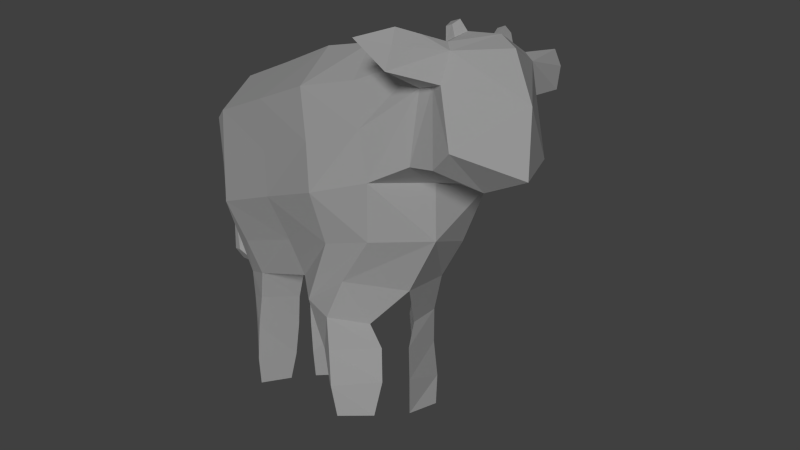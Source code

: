 # Source: Cow2_MostCurrent_.blend  (saved by Blender 2.79.0; exported with 4.5.12 LTS)
import bpy
from mathutils import Matrix  # noqa: F401  (used for matrix-valued properties, if any)

bpy.ops.wm.read_factory_settings(use_empty=True)
scene = bpy.context.scene
scene.name = 'Scene'

# ---- collections
col_collection_1 = bpy.data.collections.new('Collection 1'); scene.collection.children.link(col_collection_1)

# ---- materials (node trees are filled in below, after node groups)
mat_material_cow = bpy.data.materials.new('material_Cow')
mat_material_cow.alpha_threshold = 0.0
mat_material_cow.use_transparent_shadow = False
mat_material_cow.roughness = 0.5

# ---- material node trees

# ---- world
world_world = bpy.data.worlds.new('World'); scene.world = world_world
world_world.color = (0.05088, 0.05088, 0.05088)
world_world.use_sun_shadow = False
world_world.sun_shadow_jitter_overblur = 0.0
world_world.cycles.sampling_method = 'NONE'
world_world.cycles.sample_map_resolution = 256

# ---- cameras
cam_camera = bpy.data.cameras.new('Camera')
cam_camera.clip_end = 100.0
cam_camera.lens = 35.0
cam_camera.sensor_width = 32.0
cam_camera.sensor_height = 18.0
cam_camera.ortho_scale = 7.314
cam_camera.dof.focus_distance = 0.0
cam_camera.dof.aperture_fstop = 128.0

# ---- lights
light_sun = bpy.data.lights.new('Sun', 'SUN')
light_sun.transmission_factor = 0.0
light_sun.angle = 0.1993
light_sun.energy = 1.0
light_sun.shadow_buffer_clip_start = 0.5
light_sun.shadow_soft_size = 0.1
light_sun.shadow_cascade_max_distance = 1000.0

# ---- meshes
me_sphere = bpy.data.meshes.new('Sphere')
me_sphere.from_pydata([(0.1284, -1.445, 1.14), (0.1405, -0.976, 1.749), (-1.217, -1.396, 1.147), (-1.206, -0.9421, 1.763), (-1.346, -0.8928, -1.558), (0.06029, -1.401, 0.3422), (0.04074, -1.363, -0.3518), (1.54, -0.8337, -1.994), (2.308, -0.6364, -2.01), (-2.023, -0.8012, -1.031), (-1.384, -1.39, 0.3461), (-1.441, -1.37, -0.3539), (0.1891, -0.6824, -1.533), (-0.4614, -0.9618, -1.667), (-2.309, -1.078, 0.4466), (-2.363, -0.9757, -0.2585), (1.462, -0.8585, -1.586), (-1.815, -0.01607, -1.735), (2.687, 4.766e-10, 0.548), (-1.249, -1.035, -1.018), (2.624, -1.107, 0.3425), (2.629, -1.052, -0.3708), (-0.4321, -0.014, -1.817), (1.657, -1.45, 0.3361), (1.655, -1.42, -0.3774), (0.06309, -0.9935, -1.003), (-2.12, -0.7896, 1.661), (-2.134, -1.07, 1.129), (2.606, 3.358e-09, 1.432), (2.403, -0.7943, 1.735), (2.511, -1.235, 1.134), (1.659, -0.9848, 1.765), (1.693, -1.461, 1.153), (2.545, -0.7904, -1.082), (2.379, -0.6558, -1.59), (1.606, -1.074, -1.038), (1.545, -0.8747, -2.479), (2.27, -0.6171, -2.488), (1.599, -0.8663, -3.04), (1.613, -0.1607, -3.007), (2.224, -0.612, -3.032), (1.652, -0.7945, -3.464), (1.661, -0.2343, -3.434), (2.148, -0.5586, -3.454), (-1.005, -0.9798, -2.094), (-0.3108, -0.9614, -2.229), (-1.276, -0.4347, -2.248), (-1.018, -0.9609, -2.595), (-0.4339, -0.9252, -2.634), (-1.407, -0.2583, -2.609), (-1.115, -0.9567, -3.105), (-0.5182, -0.8687, -3.174), (-1.449, -0.2408, -3.071), (-1.186, -0.8808, -3.52), (-0.7963, -0.7269, -3.599), (-1.333, -0.3128, -3.585), (-3.015, -0.002703, 1.564), (-4.236, 2.475e-06, 1.277), (-3.968, -0.0001836, 1.5), (-3.014, -3.451e-11, -0.2581), (-3.242, -0.7222, 0.8911), (-2.975, -0.7014, -0.07772), (-3.235, -0.6648, 1.205), (-3.598, -2.315e-09, -0.4174), (-3.474, -0.6774, 0.8966), (-3.469, -0.6781, -0.1526), (-3.14, -1.571, 1.411), (-4.532, -5.384e-07, 0.5483), (-4.454, -5.164e-09, -0.3254), (-3.734, -0.7375, 0.8466), (-3.892, -0.7318, 0.0179), (-3.685, -0.5988, 1.392), (-3.785, -0.6345, 1.263), (-3.462, -1.322, 1.005), (-3.229, -1.215, 1.364), (-3.523, -1.243, 1.529), (-3.559, -1.309, 1.303), (2.517, -0.003325, 0.9681), (2.751, -0.7487, 0.6996), (2.512, -0.02844, 1.013), (2.751, -0.1728, 1.039), (2.638, -0.6549, 1.347), (2.793, -0.8175, 1.077), (3.269, 0.0, 0.6566), (3.402, 5.879e-08, 1.392), (3.273, -0.1733, 0.7927), (3.327, -0.2265, 1.108), (3.783, 6.32e-09, 0.2697), (4.46, 2.21e-07, 0.9542), (3.84, -0.132, 0.3995), (4.128, -0.2555, 0.6645), (4.753, 1.019e-07, -0.07165), (4.112, -0.09836, -0.07365), (4.41, -0.2444, -0.1533), (3.773, 4.865e-08, -1.517), (4.506, 0.0, -1.409), (4.066, -0.2495, -1.234), (4.317, -0.2343, -1.215), (4.076, -8.038e-09, -0.07595), (1.612, -0.09892, -2.027), (1.602, -0.1151, -2.492), (1.57, 0.0003489, -1.432), (0.1284, 1.445, 1.14), (0.1405, 0.976, 1.749), (0.1462, 4.841e-09, 1.894), (-2.05, -0.001645, 1.715), (-1.196, -4.809e-05, 1.885), (-1.217, 1.397, 1.147), (-1.206, 0.9425, 1.763), (-1.349, 0.8133, -1.598), (0.06029, 1.401, 0.3422), (0.04072, 1.363, -0.352), (0.2189, -0.00352, -1.711), (-2.518, -0.002535, -1.03), (-2.519, 2.005e-05, -0.2324), (1.54, 0.8337, -1.994), (2.308, 0.6364, -2.01), (-2.024, 0.7826, -1.041), (-1.384, 1.39, 0.346), (-1.441, 1.371, -0.3547), (0.1838, 0.6709, -1.572), (-0.4863, 0.9253, -1.897), (-2.308, 1.074, 0.4434), (-2.363, 0.975, -0.2583), (1.463, 0.8561, -1.585), (2.797, 6.535e-10, -0.2831), (-1.258, 1.03, -1.058), (2.624, 1.107, 0.3425), (2.629, 1.052, -0.3708), (1.657, 1.45, 0.3361), (1.655, 1.421, -0.3774), (0.06128, 0.9908, -1.012), (-2.141, 0.7833, 1.655), (-2.157, 1.056, 1.117), (2.403, 0.7943, 1.735), (2.511, 1.235, 1.134), (1.659, 0.9848, 1.765), (1.693, 1.461, 1.153), (1.891, 1.326e-08, 1.943), (2.494, 8.663e-10, -0.8883), (2.545, 0.7904, -1.082), (2.379, 0.6558, -1.59), (1.606, 1.074, -1.038), (1.545, 0.8747, -2.479), (2.27, 0.6171, -2.488), (1.599, 0.8663, -3.04), (1.613, 0.1607, -3.007), (2.224, 0.612, -3.032), (1.652, 0.7945, -3.464), (1.661, 0.2343, -3.434), (2.148, 0.5586, -3.454), (-1.024, 0.8963, -2.125), (-1.277, 0.3212, -2.23), (-1.001, 0.8503, -2.604), (-0.4797, 0.6588, -2.652), (-1.366, 0.1799, -2.584), (-1.101, 0.8705, -3.106), (-0.5587, 0.6156, -3.161), (-1.375, 0.1769, -3.075), (-1.162, 0.8003, -3.528), (-0.7763, 0.5562, -3.581), (-1.301, 0.2716, -3.561), (-3.243, 0.723, 0.8837), (-2.975, 0.7014, -0.07773), (-3.27, 0.648, 1.275), (-3.078, 0.7123, 1.117), (-3.474, 0.6793, 0.895), (-3.469, 0.6783, -0.1526), (-3.127, 1.601, 1.437), (-3.735, 0.7383, 0.8463), (-3.892, 0.7319, 0.01796), (-3.683, 0.5963, 1.395), (-3.785, 0.6346, 1.263), (-3.467, 1.348, 0.9956), (-3.23, 1.212, 1.39), (-3.531, 1.246, 1.528), (-3.56, 1.31, 1.303), (2.517, 0.003325, 0.9681), (2.751, 0.7487, 0.6996), (2.512, 0.02844, 1.013), (2.751, 0.1728, 1.039), (2.638, 0.6549, 1.347), (2.793, 0.8175, 1.077), (-3.362, -0.2898, 1.579), (3.273, 0.1733, 0.7927), (3.327, 0.2265, 1.108), (-3.458, -0.4715, 1.446), (3.84, 0.132, 0.3995), (4.128, 0.2555, 0.6645), (4.112, 0.09836, -0.07365), (4.41, 0.2444, -0.1533), (4.066, 0.2495, -1.234), (4.317, 0.2343, -1.215), (1.612, 0.09892, -2.027), (1.602, 0.1151, -2.492), (-3.648, -0.275, 1.568), (-3.624, -0.4542, 1.478), (-3.456, 0.4682, 1.451), (-3.364, 0.2884, 1.574), (-3.647, 0.2746, 1.565), (-3.621, 0.4501, 1.476), (-3.417, -0.3637, 1.724), (-3.596, -0.3497, 1.718), (-3.578, -0.4581, 1.643), (-3.474, -0.478, 1.638), (-3.474, 0.4777, 1.638), (-3.418, 0.3636, 1.724), (-3.596, 0.3495, 1.718), (-3.578, 0.458, 1.643), (-0.3633, 0.7344, -2.303), (-3.604, -0.9208, 1.461), (-3.607, 0.9212, 1.461)], [(92, 98), (189, 98)], [(2, 3, 26, 27), (1, 104, 106, 3), (0, 1, 3, 2), (104, 1, 31, 138), (1, 0, 32, 31), (5, 6, 24, 23), (13, 19, 9, 4), (112, 12, 13, 22), (6, 5, 10, 11), (12, 25, 19, 13), (8, 7, 36, 37), (11, 10, 14, 15), (6, 11, 19, 25), (24, 6, 25, 35), (5, 23, 32, 0), (10, 5, 0, 2), (11, 15, 9, 19), (125, 18, 20, 21), (14, 10, 2, 27), (15, 114, 113, 9), (21, 20, 23, 24), (14, 27, 62, 60), (125, 21, 33, 139), (29, 30, 82, 81), (21, 24, 35, 33), (23, 20, 30, 32), (26, 105, 56, 62), (28, 29, 81, 79), (30, 29, 31, 32), (29, 28, 138, 31), (4, 17, 46, 44), (4, 9, 113, 17), (36, 38, 40, 37), (40, 38, 41, 43), (41, 42, 43), (38, 39, 42, 41), (39, 40, 43, 42), (44, 46, 49, 47), (13, 4, 44, 45), (47, 49, 52, 50), (45, 44, 47, 48), (46, 45, 48, 49), (53, 55, 54), (48, 47, 50, 51), (49, 48, 51, 52), (50, 52, 55, 53), (51, 50, 53, 54), (52, 51, 54, 55), (114, 15, 61, 59), (15, 14, 60, 61), (27, 26, 62), (71, 72, 76, 75, 210), (59, 61, 65, 63), (67, 69, 72, 57), (70, 69, 67, 68), (63, 65, 70, 68), (78, 77, 80, 82), (80, 79, 81, 82), (30, 20, 78, 82), (77, 18, 83, 85), (20, 18, 77, 78), (85, 83, 87, 89), (28, 79, 86, 84), (84, 86, 90, 88), (79, 77, 85, 86), (88, 90, 93, 91), (94, 95, 97, 96), (91, 93, 97, 95), (96, 92, 89, 87, 98, 94), (85, 89, 90, 86), (89, 92, 93, 90), (96, 97, 93, 92), (16, 101, 99, 7), (25, 12, 16, 35), (34, 33, 35, 16), (34, 16, 7, 8), (12, 112, 101, 16), (39, 100, 37, 40), (8, 37, 100, 99), (34, 8, 99, 101), (101, 139, 33, 34), (7, 99, 100, 36), (39, 38, 36, 100), (106, 105, 26, 3), (195, 183, 56, 58), (70, 65, 64, 69), (107, 133, 132, 108), (103, 108, 106, 104), (102, 107, 108, 103), (104, 138, 136, 103), (103, 136, 137, 102), (110, 129, 130, 111), (121, 109, 117, 126), (111, 119, 118, 110), (120, 121, 126, 131), (116, 144, 143, 115), (119, 123, 122, 118), (111, 131, 126, 119), (130, 142, 131, 111), (110, 102, 137, 129), (118, 107, 102, 110), (119, 126, 117, 123), (122, 133, 107, 118), (123, 117, 113, 114), (128, 130, 129, 127), (122, 162, 165, 133), (125, 139, 140, 128), (134, 181, 182, 135), (128, 140, 142, 130), (129, 137, 135, 127), (62, 56, 183, 186), (135, 137, 136, 134), (143, 144, 147, 145), (147, 150, 148, 145), (148, 150, 149), (145, 148, 149, 146), (146, 149, 150, 147), (121, 209, 151, 109), (151, 153, 155, 152), (28, 179, 181, 134), (155, 158, 157, 154), (153, 156, 158, 155), (159, 160, 161), (158, 161, 160, 157), (154, 157, 156, 153), (156, 159, 161, 158), (157, 160, 159, 156), (67, 57, 172, 169), (123, 163, 162, 122), (133, 165, 164, 132), (171, 211, 175, 176, 172), (59, 63, 167, 163), (170, 68, 67, 169), (114, 59, 163, 123), (178, 182, 180, 177), (180, 182, 181, 179), (135, 182, 178, 127), (184, 187, 87, 83), (179, 185, 184, 177), (94, 191, 192, 95), (91, 95, 192, 190), (191, 94, 98, 87, 187, 189), (184, 185, 188, 187), (187, 188, 190, 189), (191, 189, 190, 192), (124, 115, 193, 101), (131, 142, 124, 120), (141, 124, 142, 140), (141, 116, 115, 124), (120, 124, 101, 112), (146, 147, 144, 194), (116, 193, 194, 144), (141, 101, 193, 116), (101, 141, 140, 139), (115, 143, 194, 193), (146, 194, 143, 145), (106, 108, 132, 105), (76, 73, 66), (170, 169, 166, 167), (125, 128, 127, 18), (177, 184, 83, 18), (127, 178, 177, 18), (63, 68, 170, 167), (132, 164, 56, 105), (112, 22, 121, 120), (109, 151, 152, 17), (109, 17, 113, 117), (88, 91, 190, 188), (28, 84, 185, 179), (84, 88, 188, 185), (176, 168, 173), (169, 173, 162, 166), (172, 176, 173, 169), (69, 64, 60, 73), (75, 76, 66), (168, 174, 164, 165, 162, 173), (72, 69, 73, 76), (66, 73, 60, 62, 74), (175, 168, 176), (72, 71, 58, 57), (172, 57, 58, 171), (197, 200, 208, 205), (71, 62, 186, 196), (58, 71, 196, 195), (183, 195, 202, 201), (171, 58, 199, 200), (56, 164, 197, 198), (164, 171, 200, 197), (201, 202, 203, 204), (206, 205, 208, 207), (199, 198, 206, 207), (195, 196, 203, 202), (186, 183, 201, 204), (200, 199, 207, 208), (196, 186, 204, 203), (198, 197, 205, 206), (22, 13, 45, 46, 17), (152, 155, 154, 209), (22, 17, 152, 209, 121), (151, 209, 154, 153), (71, 210, 74, 62), (75, 66, 74, 210), (171, 164, 174, 211), (174, 168, 175, 211), (199, 58, 56, 198), (163, 167, 166, 162), (61, 60, 64, 65), (134, 136, 138, 28)])
_uv = me_sphere.uv_layers.new(name='UVMap')
_uv.uv.foreach_set('vector', [0.2045, 0.2788, 0.189, 0.3204, 0.1321, 0.3157, 0.146, 0.2751, 0.2858, 0.3393, 0.2732, 0.4156, 0.1693, 0.391, 0.189, 0.3204, 0.294, 0.2958, 0.2858, 0.3393, 0.189, 0.3204, 0.2045, 0.2788, 0.2732, 0.4156, 0.2858, 0.3393, 0.4037, 0.3572, 0.421, 0.4251, 0.2858, 0.3393, 0.294, 0.2958, 0.4086, 0.3201, 0.4037, 0.3572, 0.3019, 0.2359, 0.3125, 0.1904, 0.437, 0.2327, 0.4225, 0.271, 0.3106, 0.08761, 0.1973, 0.1061, 0.1617, 0.09389, 0.2379, 0.07559, 0.3702, 0.02729, 0.3456, 0.07412, 0.3106, 0.08761, 0.354, 0.01404, 0.3125, 0.1904, 0.3019, 0.2359, 0.1899, 0.2157, 0.1975, 0.1698, 0.3456, 0.07412, 0.329, 0.126, 0.1973, 0.1061, 0.3106, 0.08761, 0.6625, 0.2174, 0.6172, 0.212, 0.6202, 0.1867, 0.6679, 0.1907, 0.1975, 0.1698, 0.1899, 0.2157, 0.1281, 0.2084, 0.131, 0.173, 0.3125, 0.1904, 0.1975, 0.1698, 0.1973, 0.1061, 0.329, 0.126, 0.437, 0.2327, 0.3125, 0.1904, 0.329, 0.126, 0.4656, 0.1795, 0.3019, 0.2359, 0.4225, 0.271, 0.4086, 0.3201, 0.294, 0.2958, 0.1899, 0.2157, 0.3019, 0.2359, 0.294, 0.2958, 0.2045, 0.2788, 0.1975, 0.1698, 0.131, 0.173, 0.1617, 0.09389, 0.1973, 0.1061, 0.5596, 0.276, 0.527, 0.3468, 0.4681, 0.289, 0.4827, 0.2496, 0.1281, 0.2084, 0.1899, 0.2157, 0.2045, 0.2788, 0.146, 0.2751, 0.131, 0.173, 0.0667, 0.1187, 0.09529, 0.07176, 0.1617, 0.09389, 0.4827, 0.2496, 0.4681, 0.289, 0.4225, 0.271, 0.437, 0.2327, 0.1281, 0.2084, 0.146, 0.2751, 0.03461, 0.2761, 0.03373, 0.2612, 0.5596, 0.276, 0.4827, 0.2496, 0.5187, 0.2026, 0.5692, 0.2369, 0.4295, 0.364, 0.4459, 0.3344, 0.4597, 0.3386, 0.4525, 0.3551, 0.4827, 0.2496, 0.437, 0.2327, 0.4656, 0.1795, 0.5187, 0.2026, 0.4225, 0.271, 0.4681, 0.289, 0.4459, 0.3344, 0.4086, 0.3201, 0.1321, 0.3157, 0.124, 0.3757, 0.04589, 0.3445, 0.03461, 0.2761, 0.4705, 0.3903, 0.4295, 0.364, 0.4525, 0.3551, 0.4859, 0.3779, 0.4459, 0.3344, 0.4295, 0.364, 0.4037, 0.3572, 0.4086, 0.3201, 0.4295, 0.364, 0.4705, 0.3903, 0.421, 0.4251, 0.4037, 0.3572, 0.9973, 0.4162, 0.9786, 0.4808, 0.9313, 0.4266, 0.9838, 0.3917, 0.2379, 0.07559, 0.1617, 0.09389, 0.09529, 0.07176, 0.1439, 0.03232, 0.6202, 0.1867, 0.631, 0.1542, 0.6676, 0.157, 0.6679, 0.1907, 0.6676, 0.157, 0.631, 0.1542, 0.6305, 0.1296, 0.6708, 0.1311, 0.6955, 0.1005, 0.7195, 0.1356, 0.6708, 0.1311, 0.7601, 0.1569, 0.7183, 0.1616, 0.7195, 0.1356, 0.7644, 0.1315, 0.7183, 0.1616, 0.6676, 0.157, 0.6708, 0.1311, 0.7195, 0.1356, 0.9838, 0.3917, 0.9313, 0.4266, 0.9225, 0.3867, 0.9713, 0.3755, 0.8201, 0.4482, 0.7844, 0.4182, 0.8157, 0.4049, 0.8387, 0.4212, 0.9713, 0.3755, 0.9225, 0.3867, 0.9166, 0.3569, 0.9618, 0.3488, 0.8387, 0.4212, 0.8157, 0.4049, 0.8228, 0.3824, 0.8464, 0.3946, 0.9313, 0.4266, 0.8387, 0.4212, 0.8464, 0.3946, 0.9225, 0.3867, 0.8731, 0.3184, 0.9126, 0.3303, 0.8583, 0.3377, 0.8464, 0.3946, 0.8228, 0.3824, 0.8278, 0.3555, 0.8536, 0.3662, 0.9225, 0.3867, 0.8464, 0.3946, 0.8536, 0.3662, 0.9166, 0.3569, 0.9618, 0.3488, 0.9166, 0.3569, 0.9126, 0.3303, 0.9521, 0.3212, 0.8536, 0.3662, 0.8278, 0.3555, 0.837, 0.3278, 0.8583, 0.3377, 0.9166, 0.3569, 0.8536, 0.3662, 0.8583, 0.3377, 0.9126, 0.3303, 0.0667, 0.1187, 0.131, 0.173, 0.07801, 0.1697, 0.03373, 0.1413, 0.131, 0.173, 0.1281, 0.2084, 0.03373, 0.2612, 0.07801, 0.1697, 0.146, 0.2751, 0.1321, 0.3157, 0.03461, 0.2761, 0.6773, 0.8211, 0.6765, 0.8244, 0.6409, 0.8327, 0.6382, 0.823, 0.6577, 0.822, 0.7979, 0.6503, 0.8807, 0.6604, 0.8589, 0.6647, 0.7999, 0.6563, 0.7977, 0.7646, 0.8707, 0.7786, 0.8626, 0.8131, 0.7988, 0.8164, 0.8407, 0.7259, 0.8707, 0.7786, 0.7977, 0.7646, 0.7969, 0.728, 0.7958, 0.6707, 0.8584, 0.6953, 0.8407, 0.7259, 0.7969, 0.728, 0.4719, 0.3179, 0.5084, 0.3529, 0.4961, 0.3684, 0.4597, 0.3386, 0.4961, 0.3684, 0.4859, 0.3779, 0.4525, 0.3551, 0.4597, 0.3386, 0.4459, 0.3344, 0.4681, 0.289, 0.4719, 0.3179, 0.4597, 0.3386, 0.07464, 0.8837, 0.08669, 0.8696, 0.1205, 0.8983, 0.1033, 0.9166, 0.4681, 0.289, 0.527, 0.3468, 0.5084, 0.3529, 0.4719, 0.3179, 0.1033, 0.9166, 0.1205, 0.8983, 0.1558, 0.9121, 0.1544, 0.928, 0.03642, 0.9132, 0.04927, 0.9002, 0.08379, 0.9332, 0.07227, 0.9471, 0.07227, 0.9471, 0.08379, 0.9332, 0.1627, 0.9674, 0.1593, 0.9853, 0.04927, 0.9002, 0.07464, 0.8837, 0.1033, 0.9166, 0.08379, 0.9332, 0.1593, 0.9853, 0.1627, 0.9674, 0.2152, 0.9511, 0.2168, 0.9734, 0.3129, 0.8573, 0.3125, 0.8955, 0.298, 0.8878, 0.3011, 0.8743, 0.2168, 0.9734, 0.2152, 0.9511, 0.298, 0.8878, 0.3125, 0.8955, 0.3011, 0.8743, 0.2079, 0.9337, 0.1544, 0.928, 0.1558, 0.9121, 0.1984, 0.9054, 0.3129, 0.8573, 0.1033, 0.9166, 0.1544, 0.928, 0.1627, 0.9674, 0.08379, 0.9332, 0.1544, 0.928, 0.2079, 0.9337, 0.2152, 0.9511, 0.1627, 0.9674, 0.3011, 0.8743, 0.298, 0.8878, 0.2152, 0.9511, 0.2079, 0.9337, 0.7767, 0.2382, 0.7232, 0.2476, 0.7209, 0.2203, 0.7645, 0.214, 0.329, 0.126, 0.3456, 0.07412, 0.4613, 0.1396, 0.4656, 0.1795, 0.5305, 0.1666, 0.5187, 0.2026, 0.4656, 0.1795, 0.4613, 0.1396, 0.6627, 0.2476, 0.6107, 0.2373, 0.6172, 0.212, 0.6625, 0.2174, 0.3456, 0.07412, 0.3702, 0.02729, 0.4839, 0.07413, 0.4613, 0.1396, 0.7183, 0.1616, 0.7192, 0.1924, 0.6679, 0.1907, 0.6676, 0.157, 0.6625, 0.2174, 0.6679, 0.1907, 0.7192, 0.1924, 0.7209, 0.2203, 0.6627, 0.2476, 0.6625, 0.2174, 0.7209, 0.2203, 0.7232, 0.2476, 0.6129, 0.1486, 0.5692, 0.2369, 0.5187, 0.2026, 0.5305, 0.1666, 0.7645, 0.214, 0.7209, 0.2203, 0.7192, 0.1924, 0.7649, 0.1887, 0.7183, 0.1616, 0.7601, 0.1569, 0.7649, 0.1887, 0.7192, 0.1924, 0.1693, 0.391, 0.124, 0.3757, 0.1321, 0.3157, 0.189, 0.3204, 0.7801, 0.87, 0.7799, 0.8543, 0.7968, 0.8326, 0.795, 0.8882, 0.8407, 0.7259, 0.8584, 0.6953, 0.8929, 0.7744, 0.8707, 0.7786, 0.2218, 0.7249, 0.1639, 0.7349, 0.1597, 0.7779, 0.2164, 0.7691, 0.3154, 0.7646, 0.2164, 0.7691, 0.2139, 0.8427, 0.3212, 0.842, 0.3131, 0.7203, 0.2218, 0.7249, 0.2164, 0.7691, 0.3154, 0.7646, 0.3212, 0.842, 0.4675, 0.816, 0.4344, 0.754, 0.3154, 0.7646, 0.3154, 0.7646, 0.4344, 0.754, 0.4303, 0.7168, 0.3131, 0.7203, 0.3067, 0.6602, 0.4321, 0.6657, 0.4371, 0.6251, 0.3064, 0.6134, 0.2691, 0.4885, 0.2042, 0.5205, 0.1389, 0.5556, 0.1754, 0.5601, 0.3064, 0.6134, 0.1897, 0.6209, 0.193, 0.667, 0.3067, 0.6602, 0.3104, 0.4925, 0.2691, 0.4885, 0.1754, 0.5601, 0.3075, 0.5467, 0.9218, 0.2203, 0.9165, 0.1936, 0.9641, 0.1896, 0.9672, 0.2149, 0.1897, 0.6209, 0.1262, 0.6387, 0.1313, 0.6739, 0.193, 0.667, 0.3064, 0.6134, 0.3075, 0.5467, 0.1754, 0.5601, 0.1897, 0.6209, 0.4371, 0.6251, 0.452, 0.5666, 0.3075, 0.5467, 0.3064, 0.6134, 0.3067, 0.6602, 0.3131, 0.7203, 0.4303, 0.7168, 0.4321, 0.6657, 0.193, 0.667, 0.2218, 0.7249, 0.3131, 0.7203, 0.3067, 0.6602, 0.1897, 0.6209, 0.1754, 0.5601, 0.1389, 0.5556, 0.1262, 0.6387, 0.1313, 0.6739, 0.1639, 0.7349, 0.2218, 0.7249, 0.193, 0.667, 0.1262, 0.6387, 0.1389, 0.5556, 0.07021, 0.5475, 0.05182, 0.5994, 0.4855, 0.6306, 0.4371, 0.6251, 0.4321, 0.6657, 0.4807, 0.6723, 0.1313, 0.6739, 0.05069, 0.7466, 0.05371, 0.7564, 0.1639, 0.7349, 0.5665, 0.6378, 0.5665, 0.5975, 0.5092, 0.5763, 0.4855, 0.6306, 0.4689, 0.7531, 0.4814, 0.7404, 0.4845, 0.7226, 0.47, 0.7218, 0.4855, 0.6306, 0.5092, 0.5763, 0.452, 0.5666, 0.4371, 0.6251, 0.4321, 0.6657, 0.4303, 0.7168, 0.47, 0.7218, 0.4807, 0.6723, 0.7484, 0.8439, 0.7968, 0.8326, 0.7799, 0.8543, 0.7665, 0.8595, 0.47, 0.7218, 0.4303, 0.7168, 0.4344, 0.754, 0.4689, 0.7531, 0.9641, 0.1896, 0.9165, 0.1936, 0.9168, 0.1599, 0.9533, 0.1571, 0.9168, 0.1599, 0.9136, 0.134, 0.9538, 0.1325, 0.9533, 0.1571, 0.8889, 0.1034, 0.9136, 0.134, 0.8649, 0.1385, 0.8242, 0.1598, 0.8199, 0.1344, 0.8649, 0.1385, 0.8661, 0.1645, 0.8661, 0.1645, 0.8649, 0.1385, 0.9136, 0.134, 0.9168, 0.1599, 0.7194, 0.4484, 0.7061, 0.4288, 0.7355, 0.4181, 0.7651, 0.4354, 0.5794, 0.3858, 0.5954, 0.3718, 0.6359, 0.3932, 0.6217, 0.4302, 0.5222, 0.7729, 0.5192, 0.7545, 0.4814, 0.7404, 0.4689, 0.7531, 0.6359, 0.3932, 0.6477, 0.366, 0.698, 0.3753, 0.7007, 0.4039, 0.5954, 0.3718, 0.6103, 0.3487, 0.6477, 0.366, 0.6359, 0.3932, 0.6844, 0.324, 0.6957, 0.3488, 0.6547, 0.3394, 0.6477, 0.366, 0.6547, 0.3394, 0.6957, 0.3488, 0.698, 0.3753, 0.7007, 0.4039, 0.698, 0.3753, 0.7262, 0.3697, 0.7248, 0.3977, 0.6103, 0.3487, 0.6259, 0.324, 0.6547, 0.3394, 0.6477, 0.366, 0.698, 0.3753, 0.6957, 0.3488, 0.7213, 0.3406, 0.7262, 0.3697, 0.7977, 0.7646, 0.7988, 0.8164, 0.7349, 0.8157, 0.7253, 0.7815, 0.1262, 0.6387, 0.07378, 0.647, 0.05069, 0.7466, 0.1313, 0.6739, 0.1639, 0.7349, 0.05371, 0.7564, 0.05632, 0.7661, 0.1597, 0.7779, 0.542, 0.3346, 0.542, 0.1716, 0.5419, 0.008601, 0.6543, 0.0001023, 0.6234, 0.3403, 0.7979, 0.6503, 0.7999, 0.6563, 0.7375, 0.6627, 0.7148, 0.6578, 0.7531, 0.7277, 0.7969, 0.728, 0.7977, 0.7646, 0.7253, 0.7815, 0.05182, 0.5994, 0.0243, 0.6286, 0.07378, 0.647, 0.1262, 0.6387, 0.4913, 0.6995, 0.4845, 0.7226, 0.5269, 0.7428, 0.5352, 0.7249, 0.5269, 0.7428, 0.4845, 0.7226, 0.4814, 0.7404, 0.5192, 0.7545, 0.47, 0.7218, 0.4845, 0.7226, 0.4913, 0.6995, 0.4807, 0.6723, 0.5214, 0.9203, 0.4701, 0.9308, 0.469, 0.9149, 0.5045, 0.9017, 0.5757, 0.9048, 0.5406, 0.9373, 0.5214, 0.9203, 0.5506, 0.8879, 0.3129, 0.8573, 0.3244, 0.8745, 0.3272, 0.888, 0.3125, 0.8955, 0.4069, 0.9751, 0.3125, 0.8955, 0.3272, 0.888, 0.4089, 0.9528, 0.3244, 0.8745, 0.3129, 0.8573, 0.4265, 0.9074, 0.469, 0.9149, 0.4701, 0.9308, 0.4165, 0.9356, 0.5214, 0.9203, 0.5406, 0.9373, 0.4611, 0.97, 0.4701, 0.9308, 0.4701, 0.9308, 0.4611, 0.97, 0.4089, 0.9528, 0.4165, 0.9356, 0.3244, 0.8745, 0.4165, 0.9356, 0.4089, 0.9528, 0.3272, 0.888, 0.8076, 0.2411, 0.8198, 0.2169, 0.8635, 0.2232, 0.8612, 0.2505, 0.3075, 0.5467, 0.452, 0.5666, 0.4383, 0.5288, 0.3104, 0.4925, 0.512, 0.5385, 0.4383, 0.5288, 0.452, 0.5666, 0.5092, 0.5763, 0.9217, 0.2505, 0.9218, 0.2203, 0.9672, 0.2149, 0.9737, 0.2402, 0.3104, 0.4925, 0.4383, 0.5288, 0.4447, 0.4619, 0.325, 0.4422, 0.8661, 0.1645, 0.9168, 0.1599, 0.9165, 0.1936, 0.8651, 0.1953, 0.9218, 0.2203, 0.8635, 0.2232, 0.8651, 0.1953, 0.9165, 0.1936, 0.9217, 0.2505, 0.8612, 0.2505, 0.8635, 0.2232, 0.9218, 0.2203, 0.5878, 0.5012, 0.512, 0.5385, 0.5092, 0.5763, 0.5665, 0.5975, 0.8198, 0.2169, 0.8194, 0.1916, 0.8651, 0.1953, 0.8635, 0.2232, 0.8661, 0.1645, 0.8651, 0.1953, 0.8194, 0.1916, 0.8242, 0.1598, 0.2139, 0.8427, 0.2164, 0.7691, 0.1597, 0.7779, 0.1661, 0.8385, 0.6409, 0.8327, 0.645, 0.8449, 0.6205, 0.8515, 0.7531, 0.7277, 0.7253, 0.7815, 0.703, 0.7781, 0.7342, 0.6978, 0.5665, 0.6378, 0.4855, 0.6306, 0.4807, 0.6723, 0.5518, 0.7144, 0.5506, 0.8879, 0.5214, 0.9203, 0.5045, 0.9017, 0.5388, 0.8735, 0.4807, 0.6723, 0.4913, 0.6995, 0.5352, 0.7249, 0.5518, 0.7144, 0.7958, 0.6707, 0.7969, 0.728, 0.7531, 0.7277, 0.7342, 0.6978, 0.1597, 0.7779, 0.05632, 0.7661, 0.08231, 0.8268, 0.1661, 0.8385, 0.325, 0.4422, 0.3065, 0.4345, 0.2691, 0.4885, 0.3104, 0.4925, 0.5609, 0.4079, 0.5794, 0.3858, 0.6217, 0.4302, 0.5653, 0.4696, 0.2042, 0.5205, 0.1115, 0.5006, 0.07021, 0.5475, 0.1389, 0.5556, 0.4642, 0.988, 0.4069, 0.9751, 0.4089, 0.9528, 0.4611, 0.97, 0.5883, 0.9181, 0.5519, 0.9513, 0.5406, 0.9373, 0.5757, 0.9048, 0.5519, 0.9513, 0.4642, 0.988, 0.4611, 0.97, 0.5406, 0.9373, 0.9511, 0.8371, 0.9729, 0.8539, 0.9467, 0.8491, 0.9209, 0.8433, 0.9467, 0.8491, 0.9216, 0.855, 0.9212, 0.8495, 0.9162, 0.8278, 0.9511, 0.8371, 0.9467, 0.8491, 0.9209, 0.8433, 0.6713, 0.8399, 0.6708, 0.8462, 0.6702, 0.8518, 0.645, 0.8449, 0.6382, 0.823, 0.6409, 0.8327, 0.6205, 0.8515, 0.9729, 0.8539, 0.9494, 0.8631, 0.9181, 0.8631, 0.9212, 0.8617, 0.9216, 0.855, 0.9467, 0.8491, 0.6765, 0.8244, 0.6713, 0.8399, 0.645, 0.8449, 0.6409, 0.8327, 0.6205, 0.8515, 0.645, 0.8449, 0.6702, 0.8518, 0.6748, 0.8626, 0.6437, 0.8633, 0.954, 0.8275, 0.9729, 0.8539, 0.9511, 0.8371, 0.7541, 0.8835, 0.7584, 0.874, 0.795, 0.8882, 0.7943, 0.9091, 0.8361, 0.8864, 0.7943, 0.9091, 0.795, 0.8882, 0.8324, 0.8765, 0.9456, 0.9756, 0.9371, 0.9635, 0.9562, 0.9549, 0.9564, 0.9595, 0.7584, 0.874, 0.7484, 0.8439, 0.7665, 0.8595, 0.7686, 0.8694, 0.795, 0.8882, 0.7584, 0.874, 0.7686, 0.8694, 0.7801, 0.87, 0.6599, 0.977, 0.6351, 0.959, 0.6521, 0.9531, 0.659, 0.962, 0.8324, 0.8765, 0.795, 0.8882, 0.8112, 0.8711, 0.8225, 0.8712, 0.7968, 0.8326, 0.8412, 0.8499, 0.8252, 0.8615, 0.8125, 0.8555, 0.8412, 0.8499, 0.8324, 0.8765, 0.8225, 0.8712, 0.8252, 0.8615, 0.659, 0.962, 0.6521, 0.9531, 0.6624, 0.9542, 0.665, 0.9581, 0.9635, 0.9594, 0.9564, 0.9595, 0.9562, 0.9549, 0.9642, 0.9481, 0.9817, 0.9435, 0.9714, 0.9723, 0.9635, 0.9594, 0.9642, 0.9481, 0.6748, 0.9363, 0.6829, 0.9501, 0.6624, 0.9542, 0.6576, 0.9474, 0.6829, 0.965, 0.6599, 0.977, 0.659, 0.962, 0.665, 0.9581, 0.9371, 0.9635, 0.9358, 0.9475, 0.9562, 0.9465, 0.9562, 0.9549, 0.6829, 0.9501, 0.6829, 0.965, 0.665, 0.9581, 0.6624, 0.9542, 0.9714, 0.9723, 0.9456, 0.9756, 0.9564, 0.9595, 0.9635, 0.9594, 0.8608, 0.4698, 0.8201, 0.4482, 0.8387, 0.4212, 0.9313, 0.4266, 0.9786, 0.4808, 0.6217, 0.4302, 0.6359, 0.3932, 0.7007, 0.4039, 0.7061, 0.4288, 0.687, 0.4719, 0.5653, 0.4696, 0.6217, 0.4302, 0.7061, 0.4288, 0.7194, 0.4484, 0.7355, 0.4181, 0.7061, 0.4288, 0.7007, 0.4039, 0.7248, 0.3977, 0.6822, 0.8951, 0.6635, 0.8922, 0.6437, 0.8633, 0.6748, 0.8626, 0.6448, 0.8894, 0.6205, 0.8515, 0.6437, 0.8633, 0.6635, 0.8922, 0.6545, 0.1046, 0.8316, 0.0001023, 0.9999, 0.2159, 0.7716, 0.2159, 0.9494, 0.8631, 0.9729, 0.8539, 0.9489, 0.8859, 0.9282, 0.8872, 0.8112, 0.8711, 0.795, 0.8882, 0.7968, 0.8326, 0.8125, 0.8555, 0.6941, 0.6885, 0.7342, 0.6978, 0.703, 0.7781, 0.6853, 0.7702, 0.8981, 0.6843, 0.9105, 0.7661, 0.8929, 0.7744, 0.8584, 0.6953, 0.4689, 0.7531, 0.4344, 0.754, 0.4675, 0.816, 0.5222, 0.7729])
me_sphere.materials.append(mat_material_cow)
me_sphere.use_remesh_preserve_volume = False
me_sphere.use_remesh_preserve_attributes = False
me_sphere.use_mirror_vertex_groups = False
me_sphere.update()
arm_armature = bpy.data.armatures.new('Armature')  # bones are not reproduced

# ---- objects
ob_sun = bpy.data.objects.new('Sun', light_sun)
ob_armature = bpy.data.objects.new('Armature', arm_armature)
ob_sphere = bpy.data.objects.new('Sphere', me_sphere)
ob_camera = bpy.data.objects.new('Camera', cam_camera)

# ---- transforms, parenting, visibility, modifiers, constraints
ob_sun.location = (-17.46, 12.61, 2.024)
ob_sun.rotation_euler = (-1.47, -0.0, 0.9062)
ob_sun.scale = (1.0, 0.9539, 1.0)
ob_sun.lineart.crease_threshold = 0.0
ob_armature.location = (2.276, -0.6557, -0.4397)
ob_armature.rotation_euler = (0.0, -1.47, 0.0)
ob_armature.show_in_front = True
ob_armature.lineart.crease_threshold = 0.0
ob_sphere.parent = ob_armature
ob_sphere.matrix_parent_inverse = Matrix(((0.101, 0.0, 0.9949, 0.2076), (0.0, 1.0, -3.725e-09, 0.6557), (-0.9949, 0.0, 0.101, 2.309), (0.0, 0.0, 0.0, 1.0)))
ob_sphere.location = (0.7231, -0.7199, 0.2646)
ob_sphere.lineart.crease_threshold = 0.0
_vg = ob_sphere.vertex_groups.new(name='Bone')
for _i, _w in zip([0, 1, 3, 102, 103, 104, 105, 106, 107, 108, 110, 111, 132, 133, 136, 137], [0.0394, 0.09081, 0.0149, 0.2372, 0.276, 0.2572, 0.004541, 0.05578, 0.06938, 0.06384, 0.08462, 0.01415, 0.001297, 0.00406, 0.01096, 0.0125]): _vg.add([_i], _w, 'REPLACE')
_vg = ob_sphere.vertex_groups.new(name='Bone.010')
for _i, _w in zip([0, 1, 2, 3, 4, 5, 6, 10, 11, 12, 13, 14, 16, 19, 22, 23, 24, 25, 26, 27, 31, 32, 35, 45, 102, 103, 104, 105, 106, 107, 108, 109, 110, 111, 112, 118, 119, 120, 121, 122, 124, 126, 129, 130, 131, 132, 133, 136, 137, 138, 209], [0.5456, 0.4891, 0.1812, 0.1517, 0.02637, 0.6453, 0.7171, 0.1152, 0.1008, 0.6259, 0.2592, 0.007804, 0.03443, 0.02573, 0.103, 0.08616, 0.07871, 0.7713, 0.06259, 0.07205, 0.05484, 0.07254, 0.01191, 0.01741, 0.4389, 0.388, 0.3879, 0.06155, 0.11, 0.15, 0.1146, 0.06372, 0.6086, 0.7013, 0.6097, 0.112, 0.1072, 0.6191, 0.2735, 0.007022, 0.0006461, 0.04801, 0.07965, 0.07233, 0.7582, 0.05266, 0.06112, 0.04913, 0.0633, 0.01165, 0.1367]): _vg.add([_i], _w, 'REPLACE')
_vg = ob_sphere.vertex_groups.new(name='Bone.011')
for _i, _w in zip([4, 12, 13, 17, 22, 46, 109, 111, 112, 113, 117, 119, 120, 121, 126, 131, 151, 152, 209], [0.05652, 0.05276, 0.04623, 0.5796, 0.606, 0.08249, 0.5813, 0.0003165, 0.196, 0.05196, 0.1757, 0.05205, 0.2266, 0.4608, 0.1681, 0.06868, 0.05535, 0.09574, 0.2304]): _vg.add([_i], _w, 'REPLACE')
_vg = ob_sphere.vertex_groups.new(name='Bone.012')
for _i, _w in zip([17, 22, 109, 112, 117, 120, 121, 126, 151, 152, 153, 154, 155, 156, 157, 158, 159, 160, 161, 209], [0.1023, 0.1333, 0.1475, 0.04387, 0.03172, 0.07116, 0.1496, 0.04558, 0.9147, 0.8536, 0.9921, 0.9829, 0.9733, 0.9991, 0.998, 0.9954, 0.9993, 0.9992, 0.9984, 0.5662]): _vg.add([_i], _w, 'REPLACE')
_vg = ob_sphere.vertex_groups.new(name='Bone.013')
for _i, _w in zip([4, 9, 11, 12, 13, 17, 19, 25, 44, 45, 46, 112], [0.6874, 0.1823, 0.04444, 0.2027, 0.4783, 0.08545, 0.1638, 0.05993, 0.0007233, 0.06339, 0.01443, 0.03397]): _vg.add([_i], _w, 'REPLACE')
_vg = ob_sphere.vertex_groups.new(name='Bone.014')
for _i, _w in zip([4, 12, 13, 17, 19, 22, 44, 45, 46, 47, 48, 49, 50, 51, 52, 53, 54, 55, 112], [0.09258, 0.05923, 0.1261, 0.09714, 0.01388, 0.1175, 0.961, 0.8764, 0.8464, 0.9934, 0.9734, 0.9743, 0.9987, 0.9943, 0.9954, 0.9987, 0.9978, 0.9979, 0.03182]): _vg.add([_i], _w, 'REPLACE')
_vg = ob_sphere.vertex_groups.new(name='Bone.015')
for _i, _w in zip([0, 1, 2, 3, 4, 5, 6, 9, 10, 11, 13, 14, 15, 17, 19, 25, 26, 27, 56, 57, 58, 60, 61, 62, 64, 65, 66, 69, 71, 72, 73, 74, 75, 76, 102, 103, 104, 105, 106, 107, 108, 109, 110, 111, 113, 117, 118, 119, 121, 122, 123, 126, 131, 132, 133, 162, 163, 164, 165, 166, 167, 168, 169, 171, 172, 173, 174, 175, 176, 183, 186, 195, 196, 197, 198, 199, 200, 201, 202, 203, 204, 205, 206, 207, 208, 209, 210, 211], [0.1639, 0.1629, 0.6158, 0.5924, 0.1063, 0.1439, 0.1067, 0.7209, 0.7335, 0.749, 0.04395, 0.7132, 0.6755, 0.1006, 0.7089, 0.03853, 0.6267, 0.6727, 0.1969, 0.03465, 0.06963, 0.1199, 0.1434, 0.1232, 0.1004, 0.04601, 0.1067, 0.08691, 0.09508, 0.0901, 0.1067, 0.1089, 0.1052, 0.1048, 0.1204, 0.1188, 0.1246, 0.5873, 0.4943, 0.5644, 0.5048, 0.1614, 0.1247, 0.09792, 0.7691, 0.7095, 0.7026, 0.7155, 0.05994, 0.7028, 0.6635, 0.6788, 0.03894, 0.6032, 0.6497, 0.1301, 0.1383, 0.1251, 0.1269, 0.1111, 0.04448, 0.1123, 0.09352, 0.1012, 0.0963, 0.1127, 0.1141, 0.1108, 0.1105, 0.1969, 0.1232, 0.06963, 0.09508, 0.1251, 0.1969, 0.06963, 0.1012, 0.1969, 0.06963, 0.09508, 0.1232, 0.1251, 0.1969, 0.06963, 0.1012, 0.02997, 0.1002, 0.106]): _vg.add([_i], _w, 'REPLACE')
_vg = ob_sphere.vertex_groups.new(name='Bone.016')
for _i, _w in zip([0, 1, 2, 3, 9, 10, 11, 14, 15, 19, 26, 27, 56, 57, 58, 59, 60, 61, 62, 63, 64, 65, 66, 67, 68, 69, 70, 71, 72, 73, 74, 75, 76, 102, 103, 104, 105, 106, 107, 108, 113, 114, 117, 118, 119, 122, 123, 126, 132, 133, 162, 163, 164, 165, 166, 167, 168, 169, 170, 171, 172, 173, 174, 175, 176, 183, 186, 195, 196, 197, 198, 199, 200, 201, 202, 203, 204, 205, 206, 207, 208, 210, 211], [0.01978, 0.04083, 0.1055, 0.1577, 0.05946, 0.08949, 0.06527, 0.2307, 0.2657, 0.01604, 0.2661, 0.2096, 0.7689, 0.9513, 0.9193, 0.9925, 0.8649, 0.8438, 0.8586, 0.9901, 0.8866, 0.9475, 0.8782, 0.9862, 0.9925, 0.9014, 0.9765, 0.8912, 0.8973, 0.8783, 0.8756, 0.8799, 0.8804, 0.02586, 0.05068, 0.05636, 0.2961, 0.2911, 0.1532, 0.267, 0.1802, 0.9958, 0.06687, 0.1092, 0.07818, 0.2379, 0.2736, 0.03222, 0.294, 0.2325, 0.8528, 0.8483, 0.856, 0.8548, 0.874, 0.948, 0.8713, 0.8935, 0.9752, 0.8839, 0.8898, 0.8711, 0.8692, 0.873, 0.8734, 0.7689, 0.8586, 0.9193, 0.8912, 0.856, 0.7689, 0.9193, 0.8839, 0.7689, 0.9193, 0.8912, 0.8586, 0.856, 0.7689, 0.9193, 0.8839, 0.8855, 0.8785]): _vg.add([_i], _w, 'REPLACE')
_vg = ob_sphere.vertex_groups.new(name='Bone.001')
for _i, _w in zip([101, 111, 115, 116, 120, 124, 125, 127, 128, 129, 130, 131, 137, 139, 140, 141, 142, 178], [0.06187, 0.01846, 0.09084, 0.104, 0.03918, 0.832, 0.03212, 0.06818, 0.1852, 0.0867, 0.2268, 0.05627, 0.006651, 0.1112, 0.631, 0.685, 0.8084, 0.01882]): _vg.add([_i], _w, 'REPLACE')
_vg = ob_sphere.vertex_groups.new(name='Bone.003')
for _i, _w in zip([101, 115, 116, 124, 140, 141, 143, 144, 193, 194], [0.06863, 0.7968, 0.7246, 0.07074, 0.0452, 0.1492, 0.1156, 0.1242, 0.6914, 0.1217]): _vg.add([_i], _w, 'REPLACE')
_vg = ob_sphere.vertex_groups.new(name='Bone.004')
for _i, _w in zip([115, 116, 141, 143, 144, 145, 146, 147, 148, 149, 150, 193, 194], [0.09526, 0.1444, 0.009981, 0.8678, 0.8533, 0.9884, 0.9776, 0.9879, 0.9955, 0.9924, 0.9955, 0.1372, 0.8504]): _vg.add([_i], _w, 'REPLACE')
_vg = ob_sphere.vertex_groups.new(name='Bone.002')
for _i, _w in zip([6, 7, 8, 12, 16, 20, 21, 23, 24, 25, 33, 34, 35, 36, 99, 100, 101, 112, 124, 125, 139, 140, 141, 193], [0.01333, 0.1671, 0.01333, 0.05493, 0.7643, 0.05003, 0.133, 0.07535, 0.2025, 0.05308, 0.3681, 0.1238, 0.7254, 0.03179, 0.138, 0.002892, 0.7029, 0.04554, 0.0183, 0.01892, 0.1021, 0.02466, 0.05616, 0.1225]): _vg.add([_i], _w, 'REPLACE')
_vg = ob_sphere.vertex_groups.new(name='Bone.005')
for _i, _w in zip([7, 8, 16, 20, 21, 24, 33, 34, 35, 36, 37, 38, 39, 99, 100, 101, 125, 139], [0.6476, 0.83, 0.1204, 0.005424, 0.09035, 0.02751, 0.4462, 0.8151, 0.09492, 0.1785, 0.1435, 0.02194, 0.01738, 0.68, 0.1355, 0.08921, 0.004755, 0.08148]): _vg.add([_i], _w, 'REPLACE')
_vg = ob_sphere.vertex_groups.new(name='Bone.006')
for _i, _w in zip([7, 8, 36, 37, 38, 39, 40, 41, 42, 43, 99, 100], [0.163, 0.13, 0.7748, 0.8462, 0.9552, 0.9585, 0.979, 0.9788, 0.983, 0.9873, 0.1451, 0.8316]): _vg.add([_i], _w, 'REPLACE')
_vg = ob_sphere.vertex_groups.new(name='Bone.007')
for _i, _w in zip([0, 1, 2, 3, 5, 6, 18, 20, 21, 23, 24, 28, 29, 30, 31, 32, 33, 34, 35, 77, 78, 79, 80, 81, 82, 83, 84, 86, 102, 103, 104, 106, 107, 108, 110, 111, 125, 127, 128, 129, 130, 134, 135, 136, 137, 138, 139, 140, 141, 142, 177, 178, 179, 180, 181, 182, 185], [0.1374, 0.1279, 0.03473, 0.02464, 0.1083, 0.07469, 0.8321, 0.753, 0.6943, 0.7162, 0.6239, 0.488, 0.5198, 0.5827, 0.5194, 0.6644, 0.1521, 0.005465, 0.1229, 0.116, 0.6163, 0.4847, 0.637, 0.5533, 0.6259, 0.004332, 0.05173, 0.04384, 0.1084, 0.1004, 0.09874, 0.004631, 0.01738, 0.005142, 0.09802, 0.07134, 0.8586, 0.7597, 0.7138, 0.7167, 0.6321, 0.5211, 0.5881, 0.5172, 0.6565, 0.4856, 0.6755, 0.2384, 0.05972, 0.1145, 0.3025, 0.6474, 0.4824, 0.5526, 0.5516, 0.6174, 0.04947]): _vg.add([_i], _w, 'REPLACE')
_vg = ob_sphere.vertex_groups.new(name='Bone.008')
for _i, _w in zip([0, 1, 18, 20, 21, 23, 24, 28, 29, 30, 31, 32, 77, 78, 79, 80, 81, 82, 83, 84, 85, 86, 87, 88, 89, 90, 91, 98, 102, 103, 104, 125, 127, 128, 129, 130, 134, 135, 136, 137, 138, 177, 178, 179, 180, 181, 182, 184, 185, 187, 188, 189], [0.05111, 0.07069, 0.1634, 0.1336, 0.03966, 0.07398, 0.01127, 0.5077, 0.4346, 0.3751, 0.3823, 0.198, 0.8827, 0.3253, 0.5128, 0.3614, 0.4194, 0.3416, 0.9658, 0.9445, 0.9886, 0.9436, 0.9143, 0.5102, 0.938, 0.5154, 0.008603, 0.06284, 0.0268, 0.05614, 0.06866, 0.006717, 0.1265, 0.03505, 0.0714, 0.007279, 0.4241, 0.3605, 0.3718, 0.1945, 0.4497, 0.693, 0.2896, 0.5136, 0.4433, 0.4134, 0.3425, 0.9757, 0.9403, 0.9289, 0.515, 0.002313]): _vg.add([_i], _w, 'REPLACE')
_vg = ob_sphere.vertex_groups.new(name='Bone.009')
for _i, _w in zip([87, 88, 89, 90, 91, 92, 93, 94, 95, 96, 97, 98, 187, 188, 189, 190, 191, 192], [0.08263, 0.4897, 0.06127, 0.4844, 0.9707, 0.9828, 0.9877, 0.995, 0.9999, 0.9961, 0.9974, 0.937, 0.06989, 0.4848, 0.9738, 0.9845, 1.007, 1.002]): _vg.add([_i], _w, 'REPLACE')
_m = ob_sphere.modifiers.new('Armature', 'ARMATURE')
_m.object = ob_armature
ob_camera.location = (-11.62, 5.86, -0.6121)
ob_camera.rotation_euler = (1.577, 0.003927, -2.12)
ob_camera.scale = (1.0, 1.0, 1.0)
ob_camera.lock_rotations_4d = False
ob_camera.empty_display_type = 'ARROWS'
ob_camera.color = (0.0, 0.0, 0.0, 0.0)
ob_camera.display_type = 'WIRE'
ob_camera.lineart.crease_threshold = 0.0

# ---- collection membership
col_collection_1.objects.link(ob_sun)
col_collection_1.objects.link(ob_armature)
col_collection_1.objects.link(ob_sphere)
col_collection_1.objects.link(ob_camera)

# ---- scene / render settings (as saved in the file)
scene.camera = ob_camera
scene.frame_start = 1; scene.frame_end = 250; scene.frame_set(173)
scene.render.engine = 'BLENDER_EEVEE_NEXT'
scene.render.image_settings.compression = 90
scene.render.resolution_percentage = 50
scene.render.fps = 60
scene.render.dither_intensity = 0.0
scene.cycles.use_denoising = False
scene.cycles.samples = 10
scene.cycles.sampling_pattern = 'TABULATED_SOBOL'
scene.cycles.light_sampling_threshold = 0.0
scene.cycles.use_adaptive_sampling = False
scene.cycles.use_light_tree = False
scene.cycles.blur_glossy = 0.0
scene.cycles.volume_bounces = 1
scene.cycles.pixel_filter_type = 'GAUSSIAN'
scene.cycles.sample_clamp_indirect = 0.0
scene.view_settings.view_transform = 'Standard'
bpy.context.view_layer.update()
